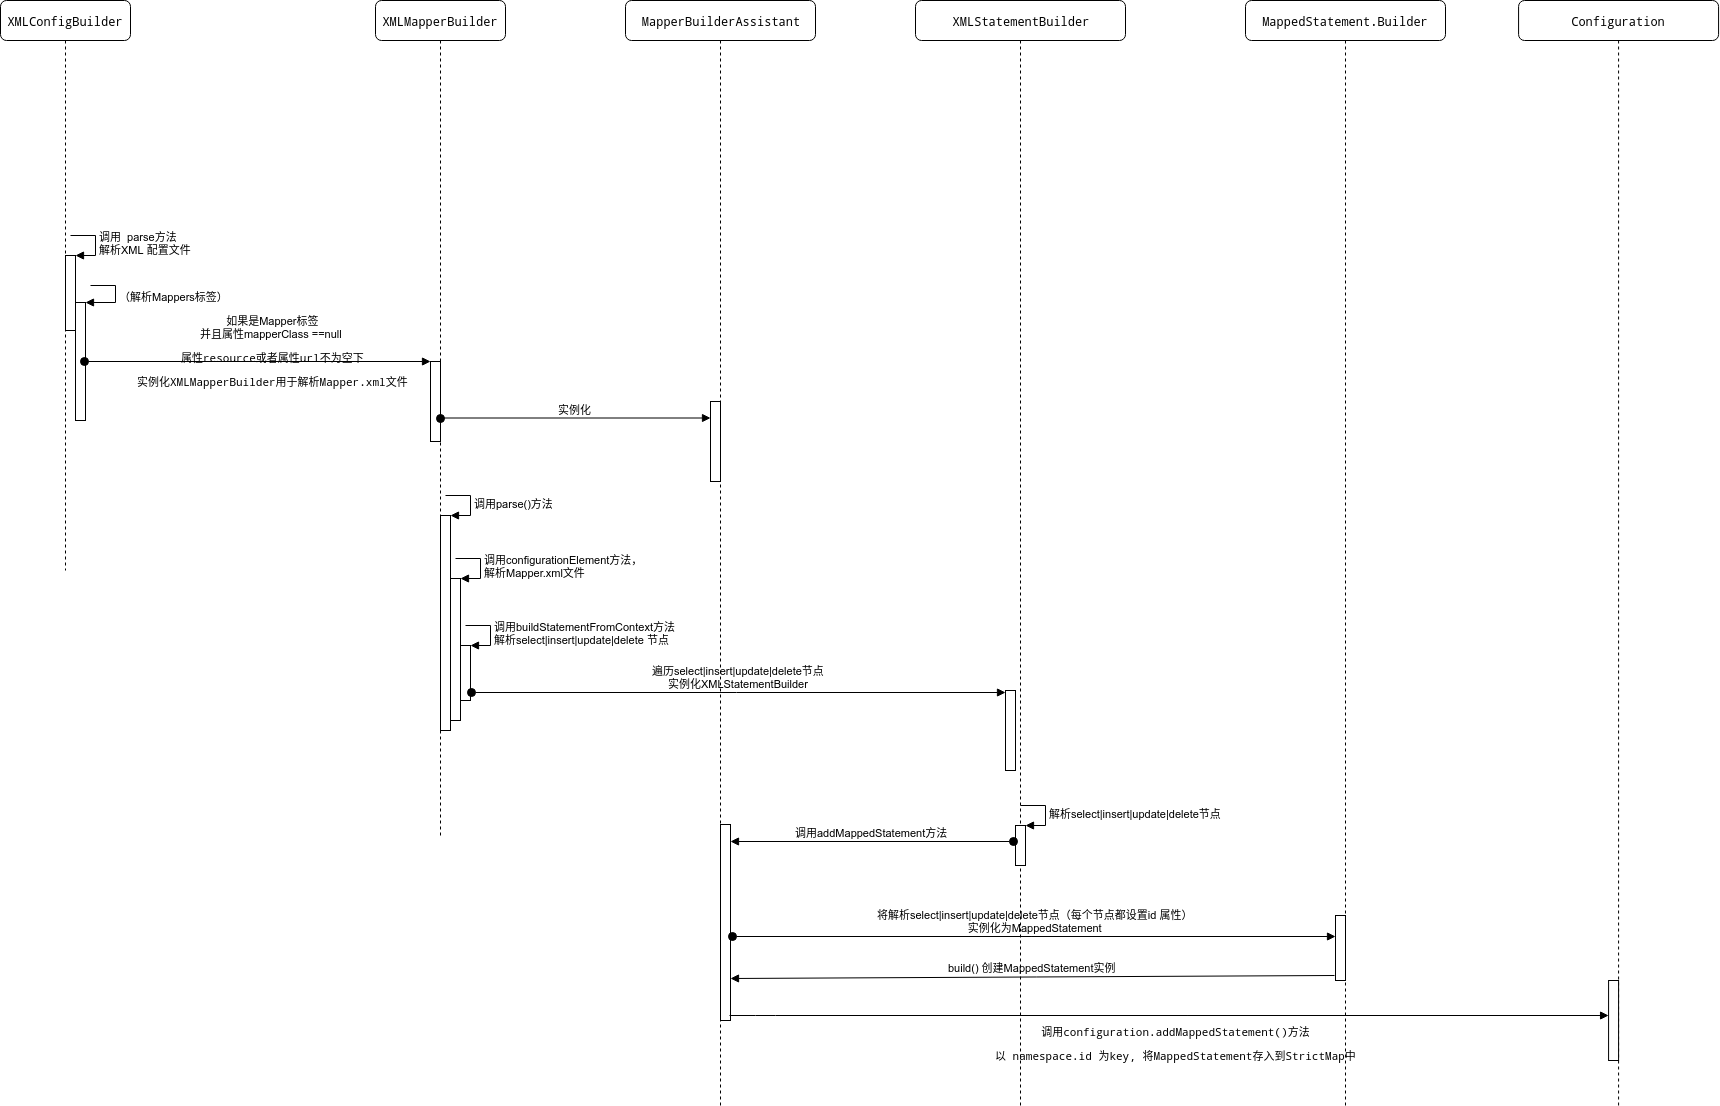

The diagram above was exported from draw.io. Its source (the exported page's mxGraphModel, read from the mxfile embedded in the PNG):
<mxGraphModel dx="1394" dy="788" grid="1" gridSize="10" guides="1" tooltips="1" connect="1" arrows="1" fold="1" page="1" pageScale="1" pageWidth="1100" pageHeight="850" background="#ffffff" math="0" shadow="0">
  <root>
    <mxCell id="0" />
    <mxCell id="1" parent="0" />
    <mxCell id="7baba1c4bc27f4b0-3" value="&lt;pre&gt;XMLConfigBuilder&lt;/pre&gt;" style="shape=umlLifeline;perimeter=lifelinePerimeter;whiteSpace=wrap;html=1;container=1;collapsible=0;recursiveResize=0;outlineConnect=0;rounded=1;shadow=0;comic=0;labelBackgroundColor=none;strokeColor=#000000;strokeWidth=1;fillColor=#FFFFFF;fontFamily=Verdana;fontSize=12;fontColor=#000000;align=center;" parent="1" vertex="1">
      <mxGeometry x="495" y="95" width="130" height="570" as="geometry" />
    </mxCell>
    <mxCell id="gPdFIdoxRjiTvUadIYnj-18" value="" style="html=1;points=[];perimeter=orthogonalPerimeter;" parent="7baba1c4bc27f4b0-3" vertex="1">
      <mxGeometry x="65" y="255" width="10" height="75" as="geometry" />
    </mxCell>
    <mxCell id="gPdFIdoxRjiTvUadIYnj-19" value="调用&amp;nbsp;&amp;nbsp;&lt;span&gt;parse方法&lt;br&gt;解析XML 配置文件&lt;br&gt;&lt;/span&gt;" style="edgeStyle=orthogonalEdgeStyle;html=1;align=left;spacingLeft=2;endArrow=block;rounded=0;entryX=1;entryY=0;" parent="7baba1c4bc27f4b0-3" target="gPdFIdoxRjiTvUadIYnj-18" edge="1">
      <mxGeometry relative="1" as="geometry">
        <mxPoint x="70" y="235" as="sourcePoint" />
        <Array as="points">
          <mxPoint x="95" y="235" />
        </Array>
      </mxGeometry>
    </mxCell>
    <mxCell id="gPdFIdoxRjiTvUadIYnj-39" value="" style="html=1;points=[];perimeter=orthogonalPerimeter;" parent="7baba1c4bc27f4b0-3" vertex="1">
      <mxGeometry x="75" y="302" width="10" height="118" as="geometry" />
    </mxCell>
    <mxCell id="gPdFIdoxRjiTvUadIYnj-40" value="&lt;span&gt;（解析Mappers标签）&lt;br&gt;&lt;/span&gt;" style="edgeStyle=orthogonalEdgeStyle;html=1;align=left;spacingLeft=2;endArrow=block;rounded=0;entryX=1;entryY=0;" parent="7baba1c4bc27f4b0-3" target="gPdFIdoxRjiTvUadIYnj-39" edge="1">
      <mxGeometry relative="1" as="geometry">
        <mxPoint x="90" y="285" as="sourcePoint" />
        <Array as="points">
          <mxPoint x="115" y="285" />
        </Array>
      </mxGeometry>
    </mxCell>
    <mxCell id="_Is9w0K905BmWL-mZaie-1" value="&lt;pre&gt;&lt;pre&gt;XMLMapperBuilder&lt;/pre&gt;&lt;/pre&gt;" style="shape=umlLifeline;perimeter=lifelinePerimeter;whiteSpace=wrap;html=1;container=1;collapsible=0;recursiveResize=0;outlineConnect=0;rounded=1;shadow=0;comic=0;labelBackgroundColor=none;strokeColor=#000000;strokeWidth=1;fillColor=#FFFFFF;fontFamily=Verdana;fontSize=12;fontColor=#000000;align=center;" parent="1" vertex="1">
      <mxGeometry x="870" y="95" width="130" height="835" as="geometry" />
    </mxCell>
    <mxCell id="_Is9w0K905BmWL-mZaie-6" value="" style="html=1;points=[];perimeter=orthogonalPerimeter;" parent="_Is9w0K905BmWL-mZaie-1" vertex="1">
      <mxGeometry x="55" y="361" width="10" height="80" as="geometry" />
    </mxCell>
    <mxCell id="_Is9w0K905BmWL-mZaie-14" value="" style="html=1;points=[];perimeter=orthogonalPerimeter;" parent="_Is9w0K905BmWL-mZaie-1" vertex="1">
      <mxGeometry x="65" y="515" width="10" height="215" as="geometry" />
    </mxCell>
    <mxCell id="_Is9w0K905BmWL-mZaie-15" value="调用&lt;span&gt;parse()方法&lt;/span&gt;" style="edgeStyle=orthogonalEdgeStyle;html=1;align=left;spacingLeft=2;endArrow=block;rounded=0;entryX=1;entryY=0;labelBackgroundColor=none;" parent="_Is9w0K905BmWL-mZaie-1" target="_Is9w0K905BmWL-mZaie-14" edge="1">
      <mxGeometry relative="1" as="geometry">
        <mxPoint x="70" y="495" as="sourcePoint" />
        <Array as="points">
          <mxPoint x="95" y="495" />
        </Array>
      </mxGeometry>
    </mxCell>
    <mxCell id="_Is9w0K905BmWL-mZaie-16" value="" style="html=1;points=[];perimeter=orthogonalPerimeter;" parent="_Is9w0K905BmWL-mZaie-1" vertex="1">
      <mxGeometry x="75" y="578" width="10" height="142" as="geometry" />
    </mxCell>
    <mxCell id="_Is9w0K905BmWL-mZaie-17" value="调用configurationElement方法，&lt;br&gt;解析Mapper.xml文件" style="edgeStyle=orthogonalEdgeStyle;html=1;align=left;spacingLeft=2;endArrow=block;rounded=0;entryX=1;entryY=0;labelBackgroundColor=none;" parent="_Is9w0K905BmWL-mZaie-1" target="_Is9w0K905BmWL-mZaie-16" edge="1">
      <mxGeometry relative="1" as="geometry">
        <mxPoint x="80" y="558" as="sourcePoint" />
        <Array as="points">
          <mxPoint x="105" y="558" />
        </Array>
      </mxGeometry>
    </mxCell>
    <mxCell id="_Is9w0K905BmWL-mZaie-18" value="" style="html=1;points=[];perimeter=orthogonalPerimeter;" parent="_Is9w0K905BmWL-mZaie-1" vertex="1">
      <mxGeometry x="85" y="645" width="10" height="55" as="geometry" />
    </mxCell>
    <mxCell id="_Is9w0K905BmWL-mZaie-19" value="&lt;span&gt;调用buildStatementFromContext方法&lt;br&gt;解析select|insert|update|delete 节点&lt;br&gt;&lt;/span&gt;" style="edgeStyle=orthogonalEdgeStyle;html=1;align=left;spacingLeft=2;endArrow=block;rounded=0;entryX=1;entryY=0;labelBackgroundColor=none;" parent="_Is9w0K905BmWL-mZaie-1" target="_Is9w0K905BmWL-mZaie-18" edge="1">
      <mxGeometry relative="1" as="geometry">
        <mxPoint x="90" y="625" as="sourcePoint" />
        <Array as="points">
          <mxPoint x="115" y="625" />
        </Array>
      </mxGeometry>
    </mxCell>
    <mxCell id="_Is9w0K905BmWL-mZaie-7" value="如果是Mapper标签&lt;br&gt;并且属性&lt;span&gt;mapperClass ==null&amp;nbsp;&lt;br&gt;&lt;/span&gt;&lt;pre&gt;属性resource或者属性url不为空下&lt;/pre&gt;&lt;pre&gt;实例化XMLMapperBuilder用于解析Mapper.xml文件&lt;/pre&gt;" style="html=1;verticalAlign=bottom;startArrow=oval;endArrow=block;startSize=8;rounded=1;exitX=0.916;exitY=0.497;exitDx=0;exitDy=0;exitPerimeter=0;labelBackgroundColor=none;" parent="1" source="gPdFIdoxRjiTvUadIYnj-39" target="_Is9w0K905BmWL-mZaie-6" edge="1">
      <mxGeometry x="0.0883" y="-40" relative="1" as="geometry">
        <mxPoint x="745" y="456" as="sourcePoint" />
        <mxPoint as="offset" />
      </mxGeometry>
    </mxCell>
    <mxCell id="_Is9w0K905BmWL-mZaie-10" value="&lt;pre&gt;&lt;pre&gt;&lt;pre&gt;MapperBuilderAssistant&lt;/pre&gt;&lt;/pre&gt;&lt;/pre&gt;" style="shape=umlLifeline;perimeter=lifelinePerimeter;whiteSpace=wrap;html=1;container=1;collapsible=0;recursiveResize=0;outlineConnect=0;rounded=1;shadow=0;comic=0;labelBackgroundColor=none;strokeColor=#000000;strokeWidth=1;fillColor=#FFFFFF;fontFamily=Verdana;fontSize=12;fontColor=#000000;align=center;" parent="1" vertex="1">
      <mxGeometry x="1120" y="95" width="190" height="1105" as="geometry" />
    </mxCell>
    <mxCell id="_Is9w0K905BmWL-mZaie-12" value="" style="html=1;points=[];perimeter=orthogonalPerimeter;" parent="_Is9w0K905BmWL-mZaie-10" vertex="1">
      <mxGeometry x="85" y="401" width="10" height="80" as="geometry" />
    </mxCell>
    <mxCell id="_Is9w0K905BmWL-mZaie-27" value="" style="html=1;points=[];perimeter=orthogonalPerimeter;" parent="_Is9w0K905BmWL-mZaie-10" vertex="1">
      <mxGeometry x="95" y="824" width="10" height="196" as="geometry" />
    </mxCell>
    <mxCell id="_Is9w0K905BmWL-mZaie-13" value="实例化" style="html=1;verticalAlign=bottom;startArrow=oval;endArrow=block;startSize=8;labelBackgroundColor=none;" parent="1" source="_Is9w0K905BmWL-mZaie-1" target="_Is9w0K905BmWL-mZaie-12" edge="1">
      <mxGeometry relative="1" as="geometry">
        <mxPoint x="1145" y="496" as="sourcePoint" />
      </mxGeometry>
    </mxCell>
    <mxCell id="_Is9w0K905BmWL-mZaie-20" value="&lt;pre&gt;&lt;pre&gt;&lt;pre&gt;&lt;pre&gt;XMLStatementBuilder&lt;/pre&gt;&lt;/pre&gt;&lt;/pre&gt;&lt;/pre&gt;" style="shape=umlLifeline;perimeter=lifelinePerimeter;whiteSpace=wrap;html=1;container=1;collapsible=0;recursiveResize=0;outlineConnect=0;rounded=1;shadow=0;comic=0;labelBackgroundColor=none;strokeColor=#000000;strokeWidth=1;fillColor=#FFFFFF;fontFamily=Verdana;fontSize=12;fontColor=#000000;align=center;" parent="1" vertex="1">
      <mxGeometry x="1410" y="95" width="210" height="1105" as="geometry" />
    </mxCell>
    <mxCell id="_Is9w0K905BmWL-mZaie-22" value="" style="html=1;points=[];perimeter=orthogonalPerimeter;" parent="_Is9w0K905BmWL-mZaie-20" vertex="1">
      <mxGeometry x="90" y="690" width="10" height="80" as="geometry" />
    </mxCell>
    <mxCell id="_Is9w0K905BmWL-mZaie-25" value="" style="html=1;points=[];perimeter=orthogonalPerimeter;" parent="_Is9w0K905BmWL-mZaie-20" vertex="1">
      <mxGeometry x="100" y="825" width="10" height="40" as="geometry" />
    </mxCell>
    <mxCell id="_Is9w0K905BmWL-mZaie-26" value="解析&lt;span&gt;select|insert|update|delete节点&lt;/span&gt;" style="edgeStyle=orthogonalEdgeStyle;html=1;align=left;spacingLeft=2;endArrow=block;rounded=0;entryX=1;entryY=0;labelBackgroundColor=none;" parent="_Is9w0K905BmWL-mZaie-20" target="_Is9w0K905BmWL-mZaie-25" edge="1">
      <mxGeometry relative="1" as="geometry">
        <mxPoint x="105" y="805" as="sourcePoint" />
        <Array as="points">
          <mxPoint x="130" y="805" />
        </Array>
      </mxGeometry>
    </mxCell>
    <mxCell id="_Is9w0K905BmWL-mZaie-23" value="遍历select|insert|update|delete节点&lt;br&gt;实例化&lt;span&gt;XMLStatementBuilder&lt;/span&gt;" style="html=1;verticalAlign=bottom;startArrow=oval;endArrow=block;startSize=8;labelBackgroundColor=none;exitX=1.054;exitY=0.854;exitDx=0;exitDy=0;exitPerimeter=0;" parent="1" source="_Is9w0K905BmWL-mZaie-18" target="_Is9w0K905BmWL-mZaie-22" edge="1">
      <mxGeometry relative="1" as="geometry">
        <mxPoint x="1440" y="785" as="sourcePoint" />
      </mxGeometry>
    </mxCell>
    <mxCell id="_Is9w0K905BmWL-mZaie-28" value="调用addMappedStatement方法" style="html=1;verticalAlign=bottom;startArrow=oval;endArrow=block;startSize=8;labelBackgroundColor=none;exitX=-0.215;exitY=0.412;exitDx=0;exitDy=0;exitPerimeter=0;" parent="1" source="_Is9w0K905BmWL-mZaie-25" target="_Is9w0K905BmWL-mZaie-27" edge="1">
      <mxGeometry relative="1" as="geometry">
        <mxPoint x="1155" y="880" as="sourcePoint" />
      </mxGeometry>
    </mxCell>
    <mxCell id="_Is9w0K905BmWL-mZaie-29" value="&lt;pre&gt;&lt;pre&gt;&lt;pre&gt;&lt;pre&gt;&lt;pre&gt;&lt;pre&gt;MappedStatement.Builder&lt;/pre&gt;&lt;/pre&gt;&lt;/pre&gt;&lt;/pre&gt;&lt;/pre&gt;&lt;/pre&gt;" style="shape=umlLifeline;perimeter=lifelinePerimeter;whiteSpace=wrap;html=1;container=1;collapsible=0;recursiveResize=0;outlineConnect=0;rounded=1;shadow=0;comic=0;labelBackgroundColor=none;strokeColor=#000000;strokeWidth=1;fillColor=#FFFFFF;fontFamily=Verdana;fontSize=12;fontColor=#000000;align=center;" parent="1" vertex="1">
      <mxGeometry x="1740" y="95" width="200" height="1105" as="geometry" />
    </mxCell>
    <mxCell id="_Is9w0K905BmWL-mZaie-33" value="" style="html=1;points=[];perimeter=orthogonalPerimeter;" parent="_Is9w0K905BmWL-mZaie-29" vertex="1">
      <mxGeometry x="90" y="915" width="10" height="65" as="geometry" />
    </mxCell>
    <mxCell id="_Is9w0K905BmWL-mZaie-34" value="将解析select|insert|update|delete节点（每个节点都设置id 属性）&lt;br&gt;实例化为MappedStatement&lt;br&gt;" style="html=1;verticalAlign=bottom;startArrow=oval;endArrow=block;startSize=8;labelBackgroundColor=none;exitX=1.208;exitY=0.7;exitDx=0;exitDy=0;exitPerimeter=0;" parent="1" edge="1">
      <mxGeometry relative="1" as="geometry">
        <mxPoint x="1227" y="1031" as="sourcePoint" />
        <mxPoint x="1830" y="1031" as="targetPoint" />
      </mxGeometry>
    </mxCell>
    <mxCell id="_Is9w0K905BmWL-mZaie-36" value="&lt;pre&gt;&lt;pre&gt;&lt;pre&gt;&lt;pre&gt;&lt;pre&gt;&lt;pre&gt;Configuration&lt;/pre&gt;&lt;/pre&gt;&lt;/pre&gt;&lt;/pre&gt;&lt;/pre&gt;&lt;/pre&gt;" style="shape=umlLifeline;perimeter=lifelinePerimeter;whiteSpace=wrap;html=1;container=1;collapsible=0;recursiveResize=0;outlineConnect=0;rounded=1;shadow=0;comic=0;labelBackgroundColor=none;strokeColor=#000000;strokeWidth=1;fillColor=#FFFFFF;fontFamily=Verdana;fontSize=12;fontColor=#000000;align=center;" parent="1" vertex="1">
      <mxGeometry x="2013.0771484375" y="95" width="200" height="1105" as="geometry" />
    </mxCell>
    <mxCell id="_Is9w0K905BmWL-mZaie-37" value="" style="html=1;points=[];perimeter=orthogonalPerimeter;" parent="_Is9w0K905BmWL-mZaie-36" vertex="1">
      <mxGeometry x="90" y="980" width="10" height="80" as="geometry" />
    </mxCell>
    <mxCell id="_Is9w0K905BmWL-mZaie-40" value="build() 创建MappedStatement实例" style="html=1;verticalAlign=bottom;endArrow=block;labelBackgroundColor=none;exitX=-0.061;exitY=0.928;exitDx=0;exitDy=0;exitPerimeter=0;entryX=0.977;entryY=0.788;entryDx=0;entryDy=0;entryPerimeter=0;" parent="1" source="_Is9w0K905BmWL-mZaie-33" target="_Is9w0K905BmWL-mZaie-27" edge="1">
      <mxGeometry width="80" relative="1" as="geometry">
        <mxPoint x="1610" y="1090" as="sourcePoint" />
        <mxPoint x="1226" y="1066" as="targetPoint" />
      </mxGeometry>
    </mxCell>
    <mxCell id="_Is9w0K905BmWL-mZaie-41" value="&lt;pre&gt;&lt;span&gt;调用configuration&lt;/span&gt;.addMappedStatement()方法&lt;/pre&gt;&lt;pre&gt;以 namespace.id 为key, 将MappedStatement存入到StrictMap中&lt;/pre&gt;" style="html=1;verticalAlign=bottom;endArrow=block;labelBackgroundColor=none;exitX=0.9;exitY=0.972;exitDx=0;exitDy=0;exitPerimeter=0;" parent="1" source="_Is9w0K905BmWL-mZaie-27" target="_Is9w0K905BmWL-mZaie-37" edge="1">
      <mxGeometry x="0.0147" y="-60" width="80" relative="1" as="geometry">
        <mxPoint x="1230" y="1110" as="sourcePoint" />
        <mxPoint x="1310" y="1110" as="targetPoint" />
        <Array as="points">
          <mxPoint x="1260" y="1110" />
        </Array>
        <mxPoint as="offset" />
      </mxGeometry>
    </mxCell>
  </root>
</mxGraphModel>